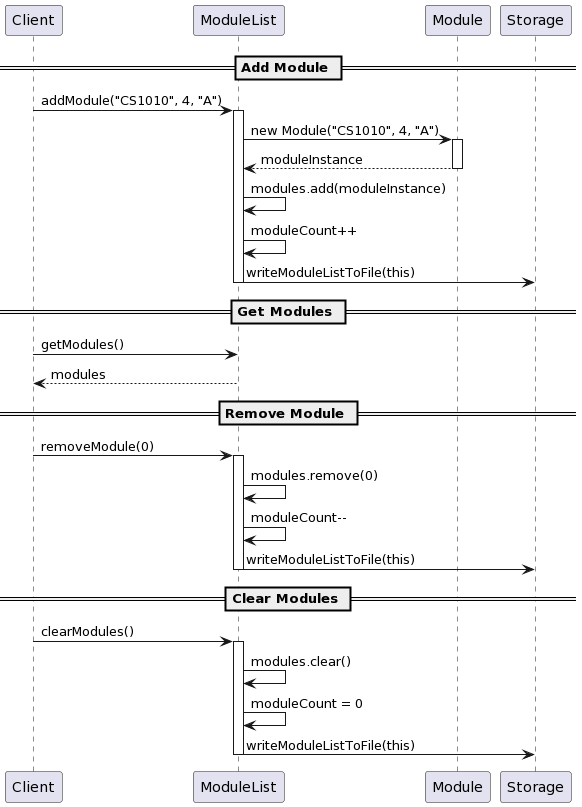

The diagram above was rendered by PlantUML. Its source (embedded in the PNG):
@startuml
participant Client
participant ModuleList
participant Module
participant Storage

== Add Module ==
Client -> ModuleList : addModule("CS1010", 4, "A")
activate ModuleList
ModuleList -> Module : new Module("CS1010", 4, "A")
activate Module
Module --> ModuleList : moduleInstance
deactivate Module
ModuleList -> ModuleList : modules.add(moduleInstance)
ModuleList -> ModuleList : moduleCount++
ModuleList -> Storage : writeModuleListToFile(this)
deactivate ModuleList

== Get Modules ==
Client -> ModuleList : getModules()
ModuleList --> Client : modules

== Remove Module ==
Client -> ModuleList : removeModule(0)
activate ModuleList
ModuleList -> ModuleList : modules.remove(0)
ModuleList -> ModuleList : moduleCount--
ModuleList -> Storage : writeModuleListToFile(this)
deactivate ModuleList

== Clear Modules ==
Client -> ModuleList : clearModules()
activate ModuleList
ModuleList -> ModuleList : modules.clear()
ModuleList -> ModuleList : moduleCount = 0
ModuleList -> Storage : writeModuleListToFile(this)
deactivate ModuleList
@enduml